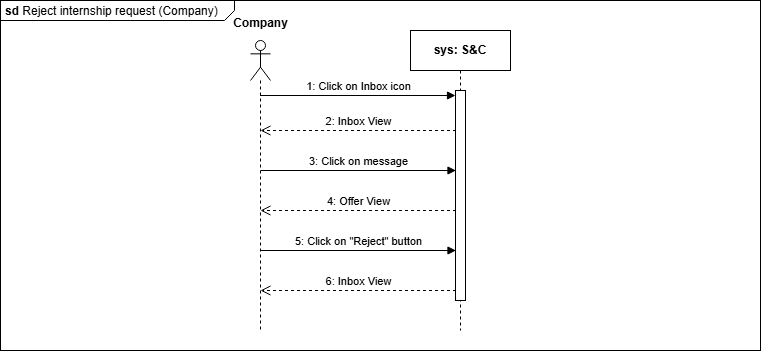

The diagram above was exported from draw.io. Its source (the exported page's mxGraphModel, read from the mxfile embedded in the PNG):
<mxGraphModel dx="1120" dy="426" grid="1" gridSize="10" guides="1" tooltips="1" connect="1" arrows="1" fold="1" page="1" pageScale="1" pageWidth="827" pageHeight="1169" math="0" shadow="0">
  <root>
    <mxCell id="o6rM5gF-CGYHYGUQpMT5-0" />
    <mxCell id="o6rM5gF-CGYHYGUQpMT5-1" parent="o6rM5gF-CGYHYGUQpMT5-0" />
    <mxCell id="o6rM5gF-CGYHYGUQpMT5-2" value="&lt;p style=&quot;margin:0px;margin-top:4px;margin-left:5px;text-align:left;&quot;&gt;&lt;b&gt;sd&lt;/b&gt; Reject internship request (Company)&lt;br&gt;&lt;/p&gt;" style="html=1;shape=mxgraph.sysml.package;overflow=fill;labelX=234;align=left;spacingLeft=5;verticalAlign=top;spacingTop=-3;" parent="o6rM5gF-CGYHYGUQpMT5-1" vertex="1">
      <mxGeometry x="130" y="270" width="760" height="350" as="geometry" />
    </mxCell>
    <mxCell id="o6rM5gF-CGYHYGUQpMT5-3" value="&lt;b&gt;sys: S&amp;amp;C&lt;/b&gt;" style="shape=umlLifeline;perimeter=lifelinePerimeter;whiteSpace=wrap;html=1;container=1;dropTarget=0;collapsible=0;recursiveResize=0;outlineConnect=0;portConstraint=eastwest;newEdgeStyle={&quot;curved&quot;:0,&quot;rounded&quot;:0};" parent="o6rM5gF-CGYHYGUQpMT5-1" vertex="1">
      <mxGeometry x="540" y="300" width="100" height="300" as="geometry" />
    </mxCell>
    <mxCell id="o6rM5gF-CGYHYGUQpMT5-4" value="" style="html=1;points=[[0,0,0,0,5],[0,1,0,0,-5],[1,0,0,0,5],[1,1,0,0,-5]];perimeter=orthogonalPerimeter;outlineConnect=0;targetShapes=umlLifeline;portConstraint=eastwest;newEdgeStyle={&quot;curved&quot;:0,&quot;rounded&quot;:0};" parent="o6rM5gF-CGYHYGUQpMT5-3" vertex="1">
      <mxGeometry x="45" y="60" width="10" height="210" as="geometry" />
    </mxCell>
    <mxCell id="o6rM5gF-CGYHYGUQpMT5-5" value="1: Click on Inbox icon" style="html=1;verticalAlign=bottom;endArrow=block;curved=0;rounded=0;entryX=0;entryY=0;entryDx=0;entryDy=5;" parent="o6rM5gF-CGYHYGUQpMT5-1" source="o6rM5gF-CGYHYGUQpMT5-7" target="o6rM5gF-CGYHYGUQpMT5-4" edge="1">
      <mxGeometry relative="1" as="geometry">
        <mxPoint x="400" y="465" as="sourcePoint" />
      </mxGeometry>
    </mxCell>
    <mxCell id="o6rM5gF-CGYHYGUQpMT5-6" value="2: Inbox View" style="html=1;verticalAlign=bottom;endArrow=open;dashed=1;endSize=8;curved=0;rounded=0;exitX=0;exitY=1;exitDx=0;exitDy=-5;" parent="o6rM5gF-CGYHYGUQpMT5-1" edge="1">
      <mxGeometry relative="1" as="geometry">
        <mxPoint x="390" y="400" as="targetPoint" />
        <mxPoint x="585.5" y="400" as="sourcePoint" />
      </mxGeometry>
    </mxCell>
    <mxCell id="o6rM5gF-CGYHYGUQpMT5-7" value="" style="shape=umlLifeline;perimeter=lifelinePerimeter;whiteSpace=wrap;html=1;container=1;dropTarget=0;collapsible=0;recursiveResize=0;outlineConnect=0;portConstraint=eastwest;newEdgeStyle={&quot;curved&quot;:0,&quot;rounded&quot;:0};participant=umlActor;" parent="o6rM5gF-CGYHYGUQpMT5-1" vertex="1">
      <mxGeometry x="380" y="310" width="20" height="290" as="geometry" />
    </mxCell>
    <mxCell id="o6rM5gF-CGYHYGUQpMT5-8" value="Company" style="text;align=center;fontStyle=1;verticalAlign=middle;spacingLeft=3;spacingRight=3;strokeColor=none;rotatable=0;points=[[0,0.5],[1,0.5]];portConstraint=eastwest;html=1;" parent="o6rM5gF-CGYHYGUQpMT5-1" vertex="1">
      <mxGeometry x="350" y="280" width="80" height="26" as="geometry" />
    </mxCell>
    <mxCell id="o6rM5gF-CGYHYGUQpMT5-9" value="3: Click on message" style="html=1;verticalAlign=bottom;endArrow=block;curved=0;rounded=0;" parent="o6rM5gF-CGYHYGUQpMT5-1" edge="1">
      <mxGeometry width="80" relative="1" as="geometry">
        <mxPoint x="390" y="440" as="sourcePoint" />
        <mxPoint x="585.5" y="440" as="targetPoint" />
        <Array as="points">
          <mxPoint x="460.5" y="440" />
        </Array>
      </mxGeometry>
    </mxCell>
    <mxCell id="o6rM5gF-CGYHYGUQpMT5-10" value="4: Offer View" style="html=1;verticalAlign=bottom;endArrow=open;dashed=1;endSize=8;curved=0;rounded=0;exitX=0;exitY=1;exitDx=0;exitDy=-5;" parent="o6rM5gF-CGYHYGUQpMT5-1" edge="1">
      <mxGeometry relative="1" as="geometry">
        <mxPoint x="390" y="480" as="targetPoint" />
        <mxPoint x="585.5" y="480" as="sourcePoint" />
      </mxGeometry>
    </mxCell>
    <mxCell id="o6rM5gF-CGYHYGUQpMT5-11" value="5: Click on &quot;Reject&quot; button" style="html=1;verticalAlign=bottom;endArrow=block;curved=0;rounded=0;" parent="o6rM5gF-CGYHYGUQpMT5-1" edge="1">
      <mxGeometry width="80" relative="1" as="geometry">
        <mxPoint x="390" y="520" as="sourcePoint" />
        <mxPoint x="585.5" y="520" as="targetPoint" />
        <Array as="points">
          <mxPoint x="460.5" y="520" />
        </Array>
      </mxGeometry>
    </mxCell>
    <mxCell id="o6rM5gF-CGYHYGUQpMT5-12" value="6: Inbox View" style="html=1;verticalAlign=bottom;endArrow=open;dashed=1;endSize=8;curved=0;rounded=0;exitX=0;exitY=1;exitDx=0;exitDy=-5;" parent="o6rM5gF-CGYHYGUQpMT5-1" edge="1">
      <mxGeometry relative="1" as="geometry">
        <mxPoint x="390" y="560" as="targetPoint" />
        <mxPoint x="585.5" y="560" as="sourcePoint" />
      </mxGeometry>
    </mxCell>
  </root>
</mxGraphModel>